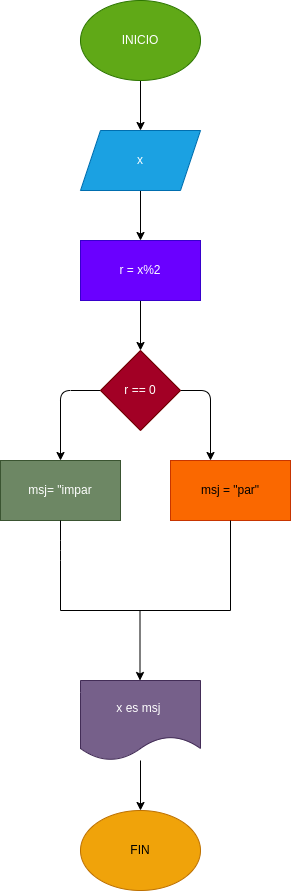

The diagram above was exported from draw.io. Its source (the exported page's mxGraphModel, read from the mxfile embedded in the PNG):
<mxGraphModel dx="662" dy="411" grid="1" gridSize="10" guides="1" tooltips="1" connect="1" arrows="1" fold="1" page="1" pageScale="1" pageWidth="827" pageHeight="1169" math="0" shadow="0">
  <root>
    <mxCell id="0" />
    <mxCell id="1" parent="0" />
    <mxCell id="3" style="edgeStyle=none;html=1;" edge="1" parent="1" source="2">
      <mxGeometry relative="1" as="geometry">
        <mxPoint x="290" y="160" as="targetPoint" />
      </mxGeometry>
    </mxCell>
    <mxCell id="2" value="INICIO" style="ellipse;whiteSpace=wrap;html=1;fillColor=#60a917;fontColor=#ffffff;strokeColor=#2D7600;" vertex="1" parent="1">
      <mxGeometry x="230" y="30" width="120" height="80" as="geometry" />
    </mxCell>
    <mxCell id="6" value="" style="edgeStyle=none;html=1;" edge="1" parent="1" source="4" target="5">
      <mxGeometry relative="1" as="geometry" />
    </mxCell>
    <mxCell id="4" value="x" style="shape=parallelogram;perimeter=parallelogramPerimeter;whiteSpace=wrap;html=1;fixedSize=1;fillColor=#1ba1e2;fontColor=#ffffff;strokeColor=#006EAF;" vertex="1" parent="1">
      <mxGeometry x="230" y="160" width="120" height="60" as="geometry" />
    </mxCell>
    <mxCell id="11" style="edgeStyle=none;html=1;" edge="1" parent="1" source="5">
      <mxGeometry relative="1" as="geometry">
        <mxPoint x="290" y="380" as="targetPoint" />
      </mxGeometry>
    </mxCell>
    <mxCell id="5" value="r = x%2" style="whiteSpace=wrap;html=1;fillColor=#6a00ff;fontColor=#ffffff;strokeColor=#3700CC;" vertex="1" parent="1">
      <mxGeometry x="230" y="270" width="120" height="60" as="geometry" />
    </mxCell>
    <mxCell id="18" style="edgeStyle=none;html=1;" edge="1" parent="1" source="12">
      <mxGeometry relative="1" as="geometry">
        <mxPoint x="210" y="490" as="targetPoint" />
        <Array as="points">
          <mxPoint x="210" y="420" />
        </Array>
      </mxGeometry>
    </mxCell>
    <mxCell id="23" style="edgeStyle=none;html=1;" edge="1" parent="1" source="12">
      <mxGeometry relative="1" as="geometry">
        <mxPoint x="360" y="490" as="targetPoint" />
        <Array as="points">
          <mxPoint x="360" y="420" />
        </Array>
      </mxGeometry>
    </mxCell>
    <mxCell id="12" value="r == 0" style="rhombus;whiteSpace=wrap;html=1;fillColor=#a20025;fontColor=#ffffff;strokeColor=#6F0000;" vertex="1" parent="1">
      <mxGeometry x="250" y="380" width="80" height="80" as="geometry" />
    </mxCell>
    <mxCell id="24" value="msj= &quot;impar" style="whiteSpace=wrap;html=1;fillColor=#6d8764;fontColor=#ffffff;strokeColor=#3A5431;" vertex="1" parent="1">
      <mxGeometry x="150" y="490" width="120" height="60" as="geometry" />
    </mxCell>
    <mxCell id="26" value="msj = &quot;par&quot;" style="whiteSpace=wrap;html=1;fillColor=#fa6800;fontColor=#000000;strokeColor=#C73500;" vertex="1" parent="1">
      <mxGeometry x="320" y="490" width="120" height="60" as="geometry" />
    </mxCell>
    <mxCell id="29" value="" style="endArrow=none;html=1;entryX=0.5;entryY=1;entryDx=0;entryDy=0;" edge="1" parent="1" target="24">
      <mxGeometry width="50" height="50" relative="1" as="geometry">
        <mxPoint x="210" y="640" as="sourcePoint" />
        <mxPoint x="220" y="550" as="targetPoint" />
        <Array as="points">
          <mxPoint x="210" y="580" />
        </Array>
      </mxGeometry>
    </mxCell>
    <mxCell id="30" value="" style="endArrow=none;html=1;" edge="1" parent="1">
      <mxGeometry width="50" height="50" relative="1" as="geometry">
        <mxPoint x="380" y="640" as="sourcePoint" />
        <mxPoint x="380" y="550" as="targetPoint" />
      </mxGeometry>
    </mxCell>
    <mxCell id="32" value="" style="endArrow=none;html=1;" edge="1" parent="1">
      <mxGeometry width="50" height="50" relative="1" as="geometry">
        <mxPoint x="210" y="640" as="sourcePoint" />
        <mxPoint x="380" y="640" as="targetPoint" />
      </mxGeometry>
    </mxCell>
    <mxCell id="33" value="" style="endArrow=classic;html=1;" edge="1" parent="1">
      <mxGeometry width="50" height="50" relative="1" as="geometry">
        <mxPoint x="289.5" y="640" as="sourcePoint" />
        <mxPoint x="289.5" y="710" as="targetPoint" />
      </mxGeometry>
    </mxCell>
    <mxCell id="35" style="edgeStyle=none;html=1;" edge="1" parent="1" source="34" target="36">
      <mxGeometry relative="1" as="geometry">
        <mxPoint x="290" y="840" as="targetPoint" />
      </mxGeometry>
    </mxCell>
    <mxCell id="34" value="x es msj&amp;nbsp;" style="shape=document;whiteSpace=wrap;html=1;boundedLbl=1;fillColor=#76608a;fontColor=#ffffff;strokeColor=#432D57;" vertex="1" parent="1">
      <mxGeometry x="230" y="710" width="120" height="80" as="geometry" />
    </mxCell>
    <mxCell id="36" value="FIN" style="ellipse;whiteSpace=wrap;html=1;fillColor=#f0a30a;fontColor=#000000;strokeColor=#BD7000;" vertex="1" parent="1">
      <mxGeometry x="230" y="840" width="120" height="80" as="geometry" />
    </mxCell>
  </root>
</mxGraphModel>